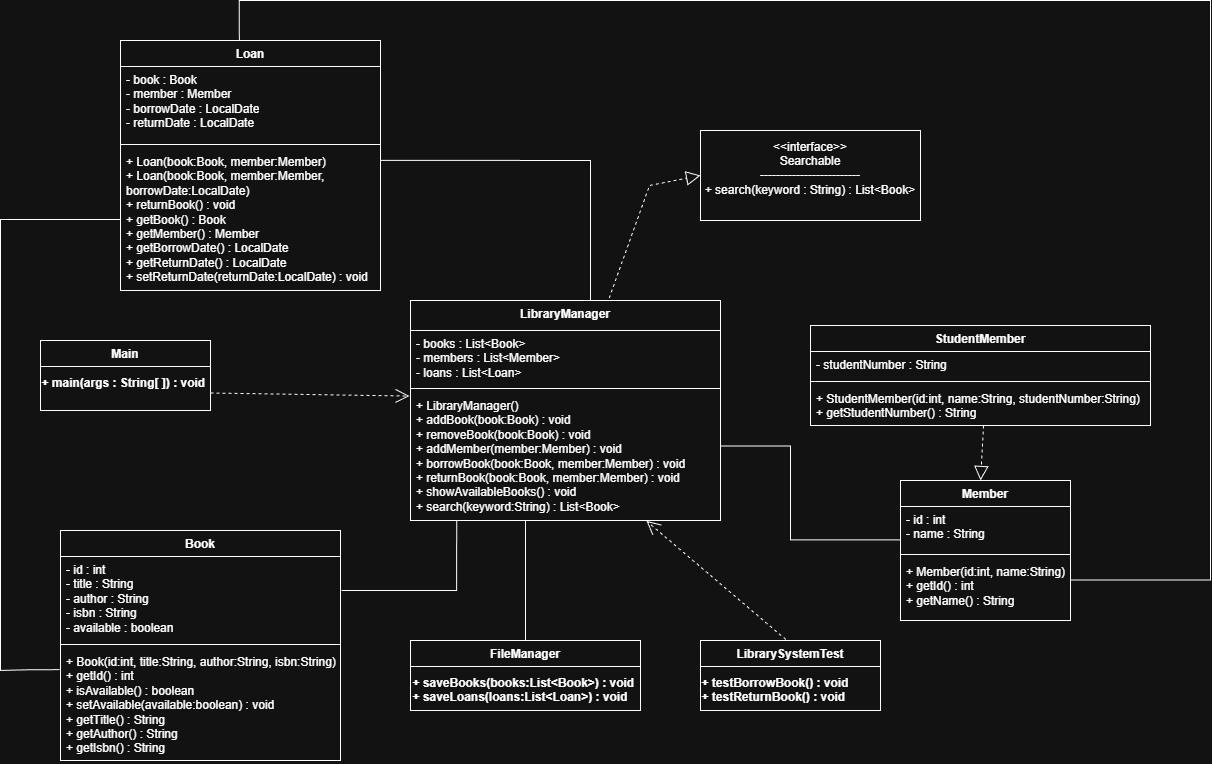

The diagram above was exported from draw.io. Its source (the exported page's mxGraphModel, read from the mxfile embedded in the PNG):
<mxGraphModel dx="2505" dy="2043" grid="1" gridSize="10" guides="1" tooltips="1" connect="1" arrows="1" fold="1" page="1" pageScale="1" pageWidth="827" pageHeight="1169" math="0" shadow="0">
  <root>
    <mxCell id="0" />
    <mxCell id="1" parent="0" />
    <mxCell id="lXhvhS2wAFthOuNyO4ZA-40" parent="1" style="swimlane;fontStyle=1;align=center;verticalAlign=top;childLayout=stackLayout;horizontal=1;startSize=26;horizontalStack=0;resizeParent=1;resizeParentMax=0;resizeLast=0;collapsible=1;marginBottom=0;whiteSpace=wrap;html=1;" value="Member" vertex="1">
      <mxGeometry height="140" width="170" x="890" y="340" as="geometry" />
    </mxCell>
    <mxCell id="lXhvhS2wAFthOuNyO4ZA-41" parent="lXhvhS2wAFthOuNyO4ZA-40" style="text;strokeColor=none;fillColor=none;align=left;verticalAlign=top;spacingLeft=4;spacingRight=4;overflow=hidden;rotatable=0;points=[[0,0.5],[1,0.5]];portConstraint=eastwest;whiteSpace=wrap;html=1;" value="&lt;div&gt;- id : int&lt;/div&gt;&lt;div&gt;- name : String&lt;/div&gt;" vertex="1">
      <mxGeometry height="44" width="170" y="26" as="geometry" />
    </mxCell>
    <mxCell id="lXhvhS2wAFthOuNyO4ZA-42" parent="lXhvhS2wAFthOuNyO4ZA-40" style="line;strokeWidth=1;fillColor=none;align=left;verticalAlign=middle;spacingTop=-1;spacingLeft=3;spacingRight=3;rotatable=0;labelPosition=right;points=[];portConstraint=eastwest;strokeColor=inherit;" value="" vertex="1">
      <mxGeometry height="8" width="170" y="70" as="geometry" />
    </mxCell>
    <mxCell id="lXhvhS2wAFthOuNyO4ZA-43" parent="lXhvhS2wAFthOuNyO4ZA-40" style="text;strokeColor=none;fillColor=none;align=left;verticalAlign=top;spacingLeft=4;spacingRight=4;overflow=hidden;rotatable=0;points=[[0,0.5],[1,0.5]];portConstraint=eastwest;whiteSpace=wrap;html=1;" value="&lt;div&gt;+ Member(id:int, name:String)&lt;/div&gt;&lt;div&gt;+ getId() : int&lt;/div&gt;&lt;div&gt;+ getName() : String&lt;/div&gt;" vertex="1">
      <mxGeometry height="62" width="170" y="78" as="geometry" />
    </mxCell>
    <mxCell id="lXhvhS2wAFthOuNyO4ZA-50" parent="1" style="swimlane;fontStyle=1;align=center;verticalAlign=top;childLayout=stackLayout;horizontal=1;startSize=26;horizontalStack=0;resizeParent=1;resizeParentMax=0;resizeLast=0;collapsible=1;marginBottom=0;whiteSpace=wrap;html=1;" value="Loan" vertex="1">
      <mxGeometry height="250" width="260" x="110" y="-100" as="geometry" />
    </mxCell>
    <mxCell id="lXhvhS2wAFthOuNyO4ZA-51" parent="lXhvhS2wAFthOuNyO4ZA-50" style="text;strokeColor=none;fillColor=none;align=left;verticalAlign=top;spacingLeft=4;spacingRight=4;overflow=hidden;rotatable=0;points=[[0,0.5],[1,0.5]];portConstraint=eastwest;whiteSpace=wrap;html=1;" value="&lt;div&gt;- book : Book&lt;/div&gt;&lt;div&gt;- member : Member&lt;/div&gt;&lt;div&gt;- borrowDate : LocalDate&lt;/div&gt;&lt;div&gt;- returnDate : LocalDate&lt;/div&gt;" vertex="1">
      <mxGeometry height="74" width="260" y="26" as="geometry" />
    </mxCell>
    <mxCell id="lXhvhS2wAFthOuNyO4ZA-52" parent="lXhvhS2wAFthOuNyO4ZA-50" style="line;strokeWidth=1;fillColor=none;align=left;verticalAlign=middle;spacingTop=-1;spacingLeft=3;spacingRight=3;rotatable=0;labelPosition=right;points=[];portConstraint=eastwest;strokeColor=inherit;" value="" vertex="1">
      <mxGeometry height="8" width="260" y="100" as="geometry" />
    </mxCell>
    <mxCell id="lXhvhS2wAFthOuNyO4ZA-53" parent="lXhvhS2wAFthOuNyO4ZA-50" style="text;strokeColor=none;fillColor=none;align=left;verticalAlign=top;spacingLeft=4;spacingRight=4;overflow=hidden;rotatable=0;points=[[0,0.5],[1,0.5]];portConstraint=eastwest;whiteSpace=wrap;html=1;" value="&lt;div&gt;+ Loan(book:Book, member:Member)&lt;/div&gt;&lt;div&gt;+ Loan(book:Book, member:Member, borrowDate:LocalDate)&lt;/div&gt;&lt;div&gt;+ returnBook() : void&lt;/div&gt;&lt;div&gt;+ getBook() : Book&lt;/div&gt;&lt;div&gt;+ getMember() : Member&lt;/div&gt;&lt;div&gt;+ getBorrowDate() : LocalDate&lt;/div&gt;&lt;div&gt;+ getReturnDate() : LocalDate&lt;/div&gt;&lt;div&gt;+ setReturnDate(returnDate:LocalDate) : void&lt;/div&gt;" vertex="1">
      <mxGeometry height="142" width="260" y="108" as="geometry" />
    </mxCell>
    <mxCell id="lXhvhS2wAFthOuNyO4ZA-61" parent="1" style="swimlane;fontStyle=1;align=center;verticalAlign=top;childLayout=stackLayout;horizontal=1;startSize=30;horizontalStack=0;resizeParent=1;resizeParentMax=0;resizeLast=0;collapsible=1;marginBottom=0;whiteSpace=wrap;html=1;" value="LibraryManager" vertex="1">
      <mxGeometry height="220" width="310" x="400" y="160" as="geometry">
        <mxRectangle height="30" width="120" x="445" as="alternateBounds" />
      </mxGeometry>
    </mxCell>
    <mxCell id="lXhvhS2wAFthOuNyO4ZA-62" parent="lXhvhS2wAFthOuNyO4ZA-61" style="text;strokeColor=none;fillColor=none;align=left;verticalAlign=top;spacingLeft=4;spacingRight=4;overflow=hidden;rotatable=0;points=[[0,0.5],[1,0.5]];portConstraint=eastwest;whiteSpace=wrap;html=1;" value="&lt;div&gt;- books : List&amp;lt;Book&amp;gt;&lt;/div&gt;&lt;div&gt;- members : List&amp;lt;Member&amp;gt;&lt;/div&gt;&lt;div&gt;- loans : List&amp;lt;Loan&amp;gt;&lt;/div&gt;" vertex="1">
      <mxGeometry height="54" width="310" y="30" as="geometry" />
    </mxCell>
    <mxCell id="lXhvhS2wAFthOuNyO4ZA-63" parent="lXhvhS2wAFthOuNyO4ZA-61" style="line;strokeWidth=1;fillColor=none;align=left;verticalAlign=middle;spacingTop=-1;spacingLeft=3;spacingRight=3;rotatable=0;labelPosition=right;points=[];portConstraint=eastwest;strokeColor=inherit;" value="" vertex="1">
      <mxGeometry height="8" width="310" y="84" as="geometry" />
    </mxCell>
    <mxCell id="lXhvhS2wAFthOuNyO4ZA-64" parent="lXhvhS2wAFthOuNyO4ZA-61" style="text;strokeColor=none;fillColor=none;align=left;verticalAlign=top;spacingLeft=4;spacingRight=4;overflow=hidden;rotatable=0;points=[[0,0.5],[1,0.5]];portConstraint=eastwest;whiteSpace=wrap;html=1;" value="&lt;div&gt;+ LibraryManager()&lt;/div&gt;&lt;div&gt;+ addBook(book:Book) : void&lt;/div&gt;&lt;div&gt;+ removeBook(book:Book) : void&lt;/div&gt;&lt;div&gt;+ addMember(member:Member) : void&lt;/div&gt;&lt;div&gt;+ borrowBook(book:Book, member:Member) : void&lt;/div&gt;&lt;div&gt;+ returnBook(book:Book, member:Member) : void&lt;/div&gt;&lt;div&gt;+ showAvailableBooks() : void&lt;/div&gt;&lt;div&gt;+ search(keyword:String) : List&amp;lt;Book&amp;gt;&lt;/div&gt;" vertex="1">
      <mxGeometry height="128" width="310" y="92" as="geometry" />
    </mxCell>
    <mxCell id="lXhvhS2wAFthOuNyO4ZA-90" edge="1" parent="1" source="UgI1Ndbmj0MVdXKe4w6p-13" style="endArrow=none;html=1;edgeStyle=orthogonalEdgeStyle;rounded=0;entryX=0;entryY=0.5;entryDx=0;entryDy=0;exitX=-0.003;exitY=0.189;exitDx=0;exitDy=0;exitPerimeter=0;" target="lXhvhS2wAFthOuNyO4ZA-53" value="">
      <mxGeometry relative="1" as="geometry">
        <Array as="points">
          <mxPoint x="20" y="529" />
          <mxPoint x="-10" y="530" />
          <mxPoint x="-10" y="79" />
        </Array>
        <mxPoint x="20" y="510" as="sourcePoint" />
        <mxPoint x="-10" y="80" as="targetPoint" />
      </mxGeometry>
    </mxCell>
    <mxCell id="lXhvhS2wAFthOuNyO4ZA-93" edge="1" parent="1" source="lXhvhS2wAFthOuNyO4ZA-50" style="endArrow=none;html=1;edgeStyle=orthogonalEdgeStyle;rounded=0;entryX=1.002;entryY=0.347;entryDx=0;entryDy=0;entryPerimeter=0;exitX=0.457;exitY=-0.001;exitDx=0;exitDy=0;exitPerimeter=0;" target="lXhvhS2wAFthOuNyO4ZA-43" value="">
      <mxGeometry relative="1" as="geometry">
        <Array as="points">
          <mxPoint x="229" y="-140" />
          <mxPoint x="1200" y="-140" />
          <mxPoint x="1200" y="439" />
        </Array>
        <mxPoint x="230" y="-140" as="sourcePoint" />
        <mxPoint x="1100" y="440" as="targetPoint" />
      </mxGeometry>
    </mxCell>
    <mxCell id="lXhvhS2wAFthOuNyO4ZA-97" edge="1" parent="1" source="UgI1Ndbmj0MVdXKe4w6p-11" style="endArrow=none;html=1;edgeStyle=orthogonalEdgeStyle;rounded=0;exitX=1.004;exitY=0.405;exitDx=0;exitDy=0;exitPerimeter=0;entryX=0.149;entryY=0.997;entryDx=0;entryDy=0;entryPerimeter=0;" target="lXhvhS2wAFthOuNyO4ZA-64" value="">
      <mxGeometry relative="1" as="geometry">
        <Array as="points">
          <mxPoint x="446" y="450" />
        </Array>
        <mxPoint x="330" y="449.65" as="sourcePoint" />
        <mxPoint x="490" y="430" as="targetPoint" />
      </mxGeometry>
    </mxCell>
    <mxCell id="lXhvhS2wAFthOuNyO4ZA-103" edge="1" parent="1" source="lXhvhS2wAFthOuNyO4ZA-61" style="endArrow=none;html=1;edgeStyle=orthogonalEdgeStyle;rounded=0;exitX=0.452;exitY=0;exitDx=0;exitDy=0;exitPerimeter=0;entryX=1;entryY=0.084;entryDx=0;entryDy=0;entryPerimeter=0;" target="lXhvhS2wAFthOuNyO4ZA-53" value="">
      <mxGeometry relative="1" as="geometry">
        <Array as="points">
          <mxPoint x="580" y="20" />
        </Array>
        <mxPoint x="520" y="100" as="sourcePoint" />
        <mxPoint x="380" y="20" as="targetPoint" />
      </mxGeometry>
    </mxCell>
    <mxCell id="lXhvhS2wAFthOuNyO4ZA-108" parent="1" style="html=1;whiteSpace=wrap;" value="&lt;div&gt;&amp;lt;&amp;lt;interface&amp;gt;&amp;gt;&lt;/div&gt;&lt;div&gt;Searchable&lt;/div&gt;&lt;div&gt;-------------------------&lt;/div&gt;&lt;div&gt;+ search(keyword : String) : List&amp;lt;Book&amp;gt;&lt;/div&gt;&lt;div&gt;&lt;br&gt;&lt;/div&gt;" vertex="1">
      <mxGeometry height="90" width="220" x="690" y="-10" as="geometry" />
    </mxCell>
    <mxCell id="lXhvhS2wAFthOuNyO4ZA-109" edge="1" parent="1" source="lXhvhS2wAFthOuNyO4ZA-61" style="endArrow=block;dashed=1;endFill=0;endSize=12;html=1;rounded=0;exitX=0.641;exitY=-0.011;exitDx=0;exitDy=0;exitPerimeter=0;entryX=0;entryY=0.5;entryDx=0;entryDy=0;" target="lXhvhS2wAFthOuNyO4ZA-108" value="">
      <mxGeometry relative="1" width="160" as="geometry">
        <Array as="points">
          <mxPoint x="639" y="45" />
        </Array>
        <mxPoint x="690" y="170" as="sourcePoint" />
        <mxPoint x="639" y="60" as="targetPoint" />
      </mxGeometry>
    </mxCell>
    <mxCell id="lXhvhS2wAFthOuNyO4ZA-110" collapsed="1" parent="1" style="swimlane;fontStyle=1;align=center;verticalAlign=top;childLayout=stackLayout;horizontal=1;startSize=26;horizontalStack=0;resizeParent=1;resizeParentMax=0;resizeLast=0;collapsible=1;marginBottom=0;whiteSpace=wrap;html=1;" value="FileManager&lt;br&gt;&lt;br&gt;&lt;div&gt;+ saveBooks(books:List&amp;lt;Book&amp;gt;) : void&amp;nbsp;&lt;/div&gt;&lt;span style=&quot;background-color: transparent;&quot;&gt;+ saveLoans(loans:List&amp;lt;Loan&amp;gt;) : void&lt;/span&gt;&amp;nbsp;&amp;nbsp;&amp;nbsp;" vertex="1">
      <mxGeometry height="70" width="230" x="400" y="500" as="geometry">
        <mxRectangle height="52" width="160" x="530" y="590" as="alternateBounds" />
      </mxGeometry>
    </mxCell>
    <mxCell id="lXhvhS2wAFthOuNyO4ZA-114" edge="1" parent="1" source="lXhvhS2wAFthOuNyO4ZA-110" style="endArrow=none;html=1;edgeStyle=orthogonalEdgeStyle;rounded=0;exitX=0.5;exitY=0;exitDx=0;exitDy=0;entryX=0.243;entryY=1;entryDx=0;entryDy=0;entryPerimeter=0;" target="lXhvhS2wAFthOuNyO4ZA-64" value="">
      <mxGeometry relative="1" as="geometry">
        <Array as="points">
          <mxPoint x="515" y="440" />
          <mxPoint x="515" y="440" />
        </Array>
        <mxPoint x="570" y="410" as="sourcePoint" />
        <mxPoint x="515" y="380" as="targetPoint" />
      </mxGeometry>
    </mxCell>
    <mxCell id="lXhvhS2wAFthOuNyO4ZA-117" collapsed="1" parent="1" style="swimlane;fontStyle=1;align=center;verticalAlign=top;childLayout=stackLayout;horizontal=1;startSize=26;horizontalStack=0;resizeParent=1;resizeParentMax=0;resizeLast=0;collapsible=1;marginBottom=0;whiteSpace=wrap;html=1;" value="&lt;div&gt;Main&lt;/div&gt;&lt;div&gt;&lt;br&gt;&lt;/div&gt;&lt;div&gt;+ main(args : String[ ]) : void&amp;nbsp; &amp;nbsp; &amp;nbsp;&lt;/div&gt;&lt;div&gt;&lt;br&gt;&lt;/div&gt;" vertex="1">
      <mxGeometry height="70" width="170" x="30" y="200" as="geometry">
        <mxRectangle height="70" width="160" x="120" y="690" as="alternateBounds" />
      </mxGeometry>
    </mxCell>
    <mxCell id="CmI4Jo0XV-RDFy8bHTen-1" edge="1" parent="1" source="lXhvhS2wAFthOuNyO4ZA-117" style="endArrow=open;endSize=12;dashed=1;html=1;rounded=0;entryX=-0.003;entryY=0.028;entryDx=0;entryDy=0;entryPerimeter=0;exitX=1;exitY=0.75;exitDx=0;exitDy=0;" target="lXhvhS2wAFthOuNyO4ZA-64" value="">
      <mxGeometry relative="1" width="160" as="geometry">
        <Array as="points" />
        <mxPoint x="200" y="250" as="sourcePoint" />
        <mxPoint x="360" y="250" as="targetPoint" />
      </mxGeometry>
    </mxCell>
    <mxCell id="CmI4Jo0XV-RDFy8bHTen-3" collapsed="1" parent="1" style="swimlane;fontStyle=1;align=center;verticalAlign=top;childLayout=stackLayout;horizontal=1;startSize=26;horizontalStack=0;resizeParent=1;resizeParentMax=0;resizeLast=0;collapsible=1;marginBottom=0;whiteSpace=wrap;html=1;" value="LibrarySystemTest&lt;br&gt;&lt;br&gt;+ testBorrowBook() : void&amp;nbsp; &amp;nbsp; &amp;nbsp; &amp;nbsp; &amp;nbsp;&lt;br&gt;+ testReturnBook() : void&amp;nbsp; &amp;nbsp; &amp;nbsp; &amp;nbsp; &amp;nbsp;&amp;nbsp;" vertex="1">
      <mxGeometry height="70" width="180" x="690" y="500" as="geometry">
        <mxRectangle height="70" width="160" x="690" y="500" as="alternateBounds" />
      </mxGeometry>
    </mxCell>
    <mxCell id="UgI1Ndbmj0MVdXKe4w6p-10" parent="1" style="swimlane;fontStyle=1;align=center;verticalAlign=top;childLayout=stackLayout;horizontal=1;startSize=26;horizontalStack=0;resizeParent=1;resizeParentMax=0;resizeLast=0;collapsible=1;marginBottom=0;whiteSpace=wrap;html=1;" value="Book" vertex="1">
      <mxGeometry height="230" width="280" x="50" y="390" as="geometry" />
    </mxCell>
    <mxCell id="UgI1Ndbmj0MVdXKe4w6p-11" parent="UgI1Ndbmj0MVdXKe4w6p-10" style="text;strokeColor=none;fillColor=none;align=left;verticalAlign=top;spacingLeft=4;spacingRight=4;overflow=hidden;rotatable=0;points=[[0,0.5],[1,0.5]];portConstraint=eastwest;whiteSpace=wrap;html=1;" value="&lt;div&gt;- id : int&lt;/div&gt;&lt;div&gt;- title : String&lt;/div&gt;&lt;div&gt;- author : String&lt;/div&gt;&lt;div&gt;- isbn : String&lt;/div&gt;&lt;div&gt;- available : boolean&lt;/div&gt;" vertex="1">
      <mxGeometry height="84" width="280" y="26" as="geometry" />
    </mxCell>
    <mxCell id="UgI1Ndbmj0MVdXKe4w6p-12" parent="UgI1Ndbmj0MVdXKe4w6p-10" style="line;strokeWidth=1;fillColor=none;align=left;verticalAlign=middle;spacingTop=-1;spacingLeft=3;spacingRight=3;rotatable=0;labelPosition=right;points=[];portConstraint=eastwest;strokeColor=inherit;" value="" vertex="1">
      <mxGeometry height="8" width="280" y="110" as="geometry" />
    </mxCell>
    <mxCell id="UgI1Ndbmj0MVdXKe4w6p-13" parent="UgI1Ndbmj0MVdXKe4w6p-10" style="text;strokeColor=none;fillColor=none;align=left;verticalAlign=top;spacingLeft=4;spacingRight=4;overflow=hidden;rotatable=0;points=[[0,0.5],[1,0.5]];portConstraint=eastwest;whiteSpace=wrap;html=1;" value="&lt;div&gt;+ Book(id:int, title:String, author:String, isbn:String)&lt;/div&gt;&lt;div&gt;+ getId() : int&lt;/div&gt;&lt;div&gt;+ isAvailable() : boolean&lt;/div&gt;&lt;div&gt;+ setAvailable(available:boolean) : void&lt;/div&gt;&lt;div&gt;+ getTitle() : String&lt;/div&gt;&lt;div&gt;+ getAuthor() : String&lt;/div&gt;&lt;div&gt;+ getIsbn() : String&lt;/div&gt;" vertex="1">
      <mxGeometry height="112" width="280" y="118" as="geometry" />
    </mxCell>
    <mxCell id="UgI1Ndbmj0MVdXKe4w6p-15" parent="1" style="swimlane;fontStyle=1;align=center;verticalAlign=top;childLayout=stackLayout;horizontal=1;startSize=26;horizontalStack=0;resizeParent=1;resizeParentMax=0;resizeLast=0;collapsible=1;marginBottom=0;whiteSpace=wrap;html=1;" value="StudentMember" vertex="1">
      <mxGeometry height="100" width="340" x="800" y="185" as="geometry">
        <mxRectangle height="30" width="100" x="1180" y="210" as="alternateBounds" />
      </mxGeometry>
    </mxCell>
    <mxCell id="UgI1Ndbmj0MVdXKe4w6p-16" parent="UgI1Ndbmj0MVdXKe4w6p-15" style="text;strokeColor=none;fillColor=none;align=left;verticalAlign=top;spacingLeft=4;spacingRight=4;overflow=hidden;rotatable=0;points=[[0,0.5],[1,0.5]];portConstraint=eastwest;whiteSpace=wrap;html=1;" value="- studentNumber : String" vertex="1">
      <mxGeometry height="26" width="340" y="26" as="geometry" />
    </mxCell>
    <mxCell id="UgI1Ndbmj0MVdXKe4w6p-17" parent="UgI1Ndbmj0MVdXKe4w6p-15" style="line;strokeWidth=1;fillColor=none;align=left;verticalAlign=middle;spacingTop=-1;spacingLeft=3;spacingRight=3;rotatable=0;labelPosition=right;points=[];portConstraint=eastwest;strokeColor=inherit;" value="" vertex="1">
      <mxGeometry height="8" width="340" y="52" as="geometry" />
    </mxCell>
    <mxCell id="UgI1Ndbmj0MVdXKe4w6p-18" parent="UgI1Ndbmj0MVdXKe4w6p-15" style="text;strokeColor=none;fillColor=none;align=left;verticalAlign=top;spacingLeft=4;spacingRight=4;overflow=hidden;rotatable=0;points=[[0,0.5],[1,0.5]];portConstraint=eastwest;whiteSpace=wrap;html=1;" value="&lt;div&gt;+ StudentMember(id:int, name:String, studentNumber:String)&lt;/div&gt;&lt;div&gt;+ getStudentNumber() : String&lt;/div&gt;" vertex="1">
      <mxGeometry height="40" width="340" y="60" as="geometry" />
    </mxCell>
    <mxCell id="UgI1Ndbmj0MVdXKe4w6p-20" edge="1" parent="1" source="UgI1Ndbmj0MVdXKe4w6p-18" style="endArrow=block;dashed=1;endFill=0;endSize=12;html=1;rounded=0;exitX=0.509;exitY=1.002;exitDx=0;exitDy=0;exitPerimeter=0;entryX=0.471;entryY=0;entryDx=0;entryDy=0;entryPerimeter=0;" target="lXhvhS2wAFthOuNyO4ZA-40" value="">
      <mxGeometry relative="1" width="160" as="geometry">
        <mxPoint x="990" y="310" as="sourcePoint" />
        <mxPoint x="1150" y="310" as="targetPoint" />
      </mxGeometry>
    </mxCell>
    <mxCell id="UgI1Ndbmj0MVdXKe4w6p-26" edge="1" parent="1" source="CmI4Jo0XV-RDFy8bHTen-3" style="endArrow=open;endSize=12;dashed=1;html=1;rounded=0;exitX=0.474;exitY=-0.014;exitDx=0;exitDy=0;exitPerimeter=0;entryX=0.761;entryY=1.003;entryDx=0;entryDy=0;entryPerimeter=0;" target="lXhvhS2wAFthOuNyO4ZA-64" value="&lt;div&gt;&lt;br&gt;&lt;/div&gt;">
      <mxGeometry relative="1" width="160" as="geometry">
        <mxPoint x="610" y="400" as="sourcePoint" />
        <mxPoint x="770" y="400" as="targetPoint" />
      </mxGeometry>
    </mxCell>
    <mxCell id="UgI1Ndbmj0MVdXKe4w6p-27" edge="1" parent="1" source="lXhvhS2wAFthOuNyO4ZA-64" style="endArrow=none;html=1;edgeStyle=orthogonalEdgeStyle;rounded=0;exitX=1.001;exitY=0.418;exitDx=0;exitDy=0;exitPerimeter=0;entryX=-0.001;entryY=0.759;entryDx=0;entryDy=0;entryPerimeter=0;" target="lXhvhS2wAFthOuNyO4ZA-41" value="">
      <mxGeometry relative="1" as="geometry">
        <Array as="points">
          <mxPoint x="780" y="306" />
          <mxPoint x="780" y="399" />
        </Array>
        <mxPoint x="730" y="350" as="sourcePoint" />
        <mxPoint x="780" y="400" as="targetPoint" />
      </mxGeometry>
    </mxCell>
    <mxCell id="UgI1Ndbmj0MVdXKe4w6p-29" connectable="0" parent="UgI1Ndbmj0MVdXKe4w6p-27" style="edgeLabel;resizable=0;html=1;align=right;verticalAlign=bottom;" value="&lt;div&gt;&lt;br&gt;&lt;/div&gt;&lt;div&gt;&lt;br&gt;&lt;/div&gt;" vertex="1">
      <mxGeometry relative="1" x="1" as="geometry" />
    </mxCell>
  </root>
</mxGraphModel>